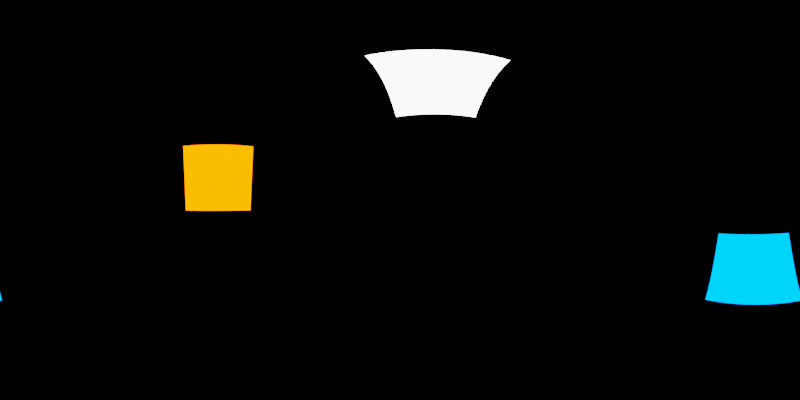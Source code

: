 # Source: blender-studio.blend  (saved by Blender 3.6.11; exported with 4.5.12 LTS)
import bpy
from mathutils import Matrix  # noqa: F401  (used for matrix-valued properties, if any)

bpy.ops.wm.read_factory_settings(use_empty=True)
scene = bpy.context.scene
scene.name = 'Scene'

# ---- collections
col_collection = bpy.data.collections.new('Collection'); scene.collection.children.link(col_collection)

# ---- world
world_world = bpy.data.worlds.new('World'); scene.world = world_world
world_world.use_nodes = True; world_world.node_tree.nodes.clear()
_N = world_world.node_tree.nodes; _L = world_world.node_tree.links
n0 = _N.new('ShaderNodeOutputWorld'); n0.name = 'World Output'; n0.location = (300, 300)
n1 = _N.new('ShaderNodeBackground'); n1.name = 'Background'; n1.location = (10, 300)
n1.inputs[0].default_value = (0.0, 0.0, 0.0, 1.0)
_L.new(n1.outputs[0], n0.inputs[0])
n0.is_active_output = True
world_world.color = (0.05088, 0.05088, 0.05088)
world_world.use_sun_shadow = False
world_world.sun_shadow_jitter_overblur = 0.0

# ---- cameras
cam_camera = bpy.data.cameras.new('Camera')
cam_camera.type = 'PANO'
cam_camera.panorama_type = 'EQUIRECTANGULAR'

# ---- lights
light_area = bpy.data.lights.new('Area', 'AREA')
light_area.transmission_factor = 0.0
light_area.energy = 785.4
light_area.shadow_maximum_resolution = 0.006
light_area.use_absolute_resolution = True
light_area.size = 1.65
light_area.size_y = 1.0
light_area_003 = bpy.data.lights.new('Area.003', 'AREA')
light_area_003.color = (1.0, 0.09314, 0.0)
light_area_003.transmission_factor = 0.0
light_area_003.energy = 785.4
light_area_003.shadow_maximum_resolution = 0.006
light_area_003.use_absolute_resolution = True
light_area_003.size = 1.65
light_area_003.size_y = 1.0
light_area_004 = bpy.data.lights.new('Area.004', 'AREA')
light_area_004.color = (0.0, 0.1695, 1.0)
light_area_004.transmission_factor = 0.0
light_area_004.energy = 785.4
light_area_004.shadow_maximum_resolution = 0.006
light_area_004.use_absolute_resolution = True
light_area_004.size = 1.65
light_area_004.size_y = 1.0

# ---- objects
ob_camera = bpy.data.objects.new('Camera', cam_camera)
ob_area = bpy.data.objects.new('Area', light_area)
ob_area_001 = bpy.data.objects.new('Area.001', light_area_003)
ob_area_002 = bpy.data.objects.new('Area.002', light_area_004)

# ---- transforms, parenting, visibility, modifiers, constraints
ob_camera.location = (0.0, 0.0, 0.0)
ob_camera.rotation_euler = (1.571, 0.0, 0.0)
ob_area.location = (2.063, 6.563, 9.213)
ob_area.rotation_euler = (-0.6796, -0.05636, -0.1992)
ob_area.scale = (3.59, 3.59, 3.59)
ob_area.visible_camera = True
ob_area_001.location = (-10.85, 1.575, 1.963)
ob_area_001.rotation_euler = (-1.41, -0.002036, 1.448)
ob_area_001.scale = (3.59, 3.59, 3.59)
ob_area_001.visible_camera = True
ob_area_002.location = (3.221, -8.38, -5.462)
ob_area_002.rotation_euler = (-2.115, -0.01551, 3.476)
ob_area_002.scale = (3.59, 3.59, 3.59)
ob_area_002.visible_camera = True

# ---- collection membership
scene.collection.objects.link(ob_camera)
scene.collection.objects.link(ob_area)
scene.collection.objects.link(ob_area_001)
scene.collection.objects.link(ob_area_002)

# ---- scene / render settings (as saved in the file)
scene.camera = ob_camera
scene.frame_start = 1; scene.frame_end = 250; scene.frame_set(53)
scene.render.engine = 'CYCLES'
scene.render.resolution_x = 2048
scene.render.resolution_y = 1024
scene.cycles.samples = 256
scene.cycles.sampling_pattern = 'TABULATED_SOBOL'
scene.view_settings.view_transform = 'Filmic'
bpy.context.view_layer.update()
